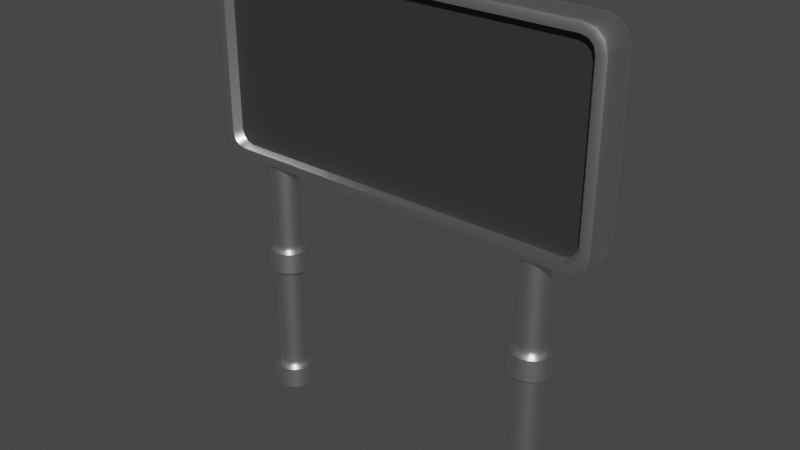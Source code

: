 # Source: tallbilbord.blend  (saved by Blender 2.93.20; exported with 4.5.12 LTS)
import bpy
from mathutils import Matrix  # noqa: F401  (used for matrix-valued properties, if any)

bpy.ops.wm.read_factory_settings(use_empty=True)
scene = bpy.context.scene
scene.name = 'Scene'

# ---- collections
col_collection = bpy.data.collections.new('Collection'); scene.collection.children.link(col_collection)

# ---- materials (node trees are filled in below, after node groups)
mat_billboard = bpy.data.materials.new('Billboard')
mat_billboard.alpha_threshold = 0.0
mat_billboard.use_transparent_shadow = False
mat_billboard.line_color = (0.0, 0.0, 0.0, 1.0)
mat_screen = bpy.data.materials.new('Screen')
mat_screen.use_transparent_shadow = False

# ---- node groups
ng_auto_smooth = bpy.data.node_groups.new('Auto Smooth', 'GeometryNodeTree')
_s = ng_auto_smooth.interface.new_socket(name='Geometry', in_out='OUTPUT', socket_type='NodeSocketGeometry')
_s = ng_auto_smooth.interface.new_socket(name='Geometry', in_out='INPUT', socket_type='NodeSocketGeometry')
_s = ng_auto_smooth.interface.new_socket(name='Angle', in_out='INPUT', socket_type='NodeSocketFloat')
_s.subtype = 'ANGLE'
_s.min_value = 0.0
_s.max_value = 3.142
ng_auto_smooth.is_modifier = True
_N = ng_auto_smooth.nodes; _L = ng_auto_smooth.links
n0 = _N.new('NodeGroupOutput'); n0.name = 'Group Output'; n0.location = (480, -100)
n1 = _N.new('NodeGroupInput'); n1.name = 'Group Input'; n1.location = (-420, -300)
n2 = _N.new('NodeGroupInput'); n2.name = 'Group Input.001'; n2.location = (-60, -100)
n3 = _N.new('GeometryNodeSetShadeSmooth'); n3.name = 'Set Shade Smooth'; n3.location = (120, -100)
n3.domain = 'EDGE'
n4 = _N.new('GeometryNodeSetShadeSmooth'); n4.name = 'Set Shade Smooth.001'; n4.location = (300, -100)
n5 = _N.new('GeometryNodeInputMeshEdgeAngle'); n5.name = 'Edge Angle'; n5.location = (-420, -220)
n6 = _N.new('GeometryNodeInputEdgeSmooth'); n6.name = 'Is Edge Smooth'; n6.location = (-60, -160)
n7 = _N.new('GeometryNodeInputShadeSmooth'); n7.name = 'Is Face Smooth'; n7.location = (-240, -340)
n8 = _N.new('FunctionNodeBooleanMath'); n8.name = 'Boolean Math'; n8.location = (-60, -220)
n9 = _N.new('FunctionNodeCompare'); n9.name = 'Compare'; n9.location = (-240, -180)
n9.operation = 'LESS_EQUAL'
_L.new(n5.outputs[0], n9.inputs[0])
_L.new(n4.outputs[0], n0.inputs[0])
_L.new(n1.outputs[1], n9.inputs[1])
_L.new(n9.outputs[0], n8.inputs[0])
_L.new(n7.outputs[0], n8.inputs[1])
_L.new(n2.outputs[0], n3.inputs[0])
_L.new(n6.outputs[0], n3.inputs[1])
_L.new(n3.outputs[0], n4.inputs[0])
_L.new(n8.outputs[0], n3.inputs[2])
n0.is_active_output = True

# ---- material node trees
mat_billboard.use_nodes = True; mat_billboard.node_tree.nodes.clear()
_N = mat_billboard.node_tree.nodes; _L = mat_billboard.node_tree.links
n0 = _N.new('ShaderNodeOutputMaterial'); n0.name = 'Material Output'; n0.location = (300, 300)
n1 = _N.new('ShaderNodeBsdfPrincipled'); n1.name = 'Principled BSDF'; n1.location = (10, 300)
n1.distribution = 'GGX'
n1.subsurface_method = 'BURLEY'
n1.inputs[1].default_value = 1.0
n1.inputs[2].default_value = 0.4
n1.inputs[3].default_value = 1.45
n1.inputs[27].default_value = (0.0, 0.0, 0.0, 1.0)
n1.inputs[28].default_value = 1.0
_L.new(n1.outputs[0], n0.inputs[0])
n0.is_active_output = True
mat_screen.use_nodes = True; mat_screen.node_tree.nodes.clear()
_N = mat_screen.node_tree.nodes; _L = mat_screen.node_tree.links
n0 = _N.new('ShaderNodeBsdfPrincipled'); n0.name = 'Principled BSDF'; n0.location = (10, 300)
n0.distribution = 'GGX'
n0.subsurface_method = 'BURLEY'
n0.inputs[0].default_value = (0.03522, 0.03522, 0.03522, 1.0)
n0.inputs[3].default_value = 1.45
n0.inputs[27].default_value = (0.0, 0.0, 0.0, 1.0)
n0.inputs[28].default_value = 1.0
n1 = _N.new('ShaderNodeOutputMaterial'); n1.name = 'Material Output'; n1.location = (300, 300)
_L.new(n0.outputs[0], n1.inputs[0])
n1.is_active_output = True

# ---- world
world_world = bpy.data.worlds.new('World'); scene.world = world_world
world_world.use_nodes = True; world_world.node_tree.nodes.clear()
_N = world_world.node_tree.nodes; _L = world_world.node_tree.links
n0 = _N.new('ShaderNodeOutputWorld'); n0.name = 'World Output'; n0.location = (300, 300)
n1 = _N.new('ShaderNodeBackground'); n1.name = 'Background'; n1.location = (10, 300)
n1.inputs[0].default_value = (0.05088, 0.05088, 0.05088, 1.0)
_L.new(n1.outputs[0], n0.inputs[0])
n0.is_active_output = True
world_world.color = (0.05088, 0.05088, 0.05088)
world_world.use_sun_shadow = False
world_world.sun_shadow_jitter_overblur = 0.0

# ---- meshes
me_cube_001 = bpy.data.meshes.new('Cube.001')
me_cube_001.from_pydata([(2.184, 0.2343, 1.447), (2.191, 0.1594, 1.5), (2.189, 0.2005, 1.485), (2.417, 0.2343, 1.214), (2.47, 0.1594, 1.221), (2.454, 0.2005, 1.219), (2.303, 0.2343, 1.415), (2.33, 0.1594, 1.463), (2.322, 0.2005, 1.449), (2.385, 0.2343, 1.333), (2.432, 0.1594, 1.36), (2.419, 0.2005, 1.352), (2.417, 0.2343, -0.7139), (2.47, 0.1594, -0.7208), (2.454, 0.2005, -0.7188), (2.184, 0.2343, -0.9474), (2.191, 0.1594, -1.0), (2.189, 0.2005, -0.9846), (2.385, 0.2343, -0.8332), (2.432, 0.1594, -0.8604), (2.419, 0.2005, -0.8524), (2.303, 0.2343, -0.9155), (2.33, 0.1594, -0.9626), (2.322, 0.2005, -0.9488), (2.346, -0.2175, 1.205), (2.47, -0.1594, 1.221), (2.454, -0.2005, 1.219), (2.174, -0.2175, 1.376), (2.191, -0.1594, 1.5), (2.189, -0.2005, 1.485), (2.322, -0.2175, 1.296), (2.432, -0.1594, 1.36), (2.419, -0.2005, 1.352), (2.266, -0.2175, 1.352), (2.33, -0.1594, 1.463), (2.322, -0.2005, 1.449), (2.174, -0.2175, -0.8764), (2.191, -0.1594, -1.0), (2.189, -0.2005, -0.9846), (2.346, -0.2175, -0.7045), (2.47, -0.1594, -0.7208), (2.454, -0.2005, -0.7188), (2.266, -0.2175, -0.8518), (2.33, -0.1594, -0.9626), (2.322, -0.2005, -0.9488), (2.322, -0.2175, -0.7964), (2.432, -0.1594, -0.8604), (2.419, -0.2005, -0.8524), (-2.184, 0.2343, 1.447), (-2.191, 0.1594, 1.5), (-2.189, 0.2005, 1.485), (-2.417, 0.2343, 1.214), (-2.47, 0.1594, 1.221), (-2.454, 0.2005, 1.219), (-2.303, 0.2343, 1.415), (-2.33, 0.1594, 1.463), (-2.322, 0.2005, 1.449), (-2.385, 0.2343, 1.333), (-2.432, 0.1594, 1.36), (-2.419, 0.2005, 1.352), (-2.417, 0.2343, -0.7139), (-2.47, 0.1594, -0.7208), (-2.454, 0.2005, -0.7188), (-2.184, 0.2343, -0.9474), (-2.191, 0.1594, -1.0), (-2.189, 0.2005, -0.9846), (-2.385, 0.2343, -0.8332), (-2.432, 0.1594, -0.8604), (-2.419, 0.2005, -0.8524), (-2.303, 0.2343, -0.9155), (-2.33, 0.1594, -0.9626), (-2.322, 0.2005, -0.9488), (-2.346, -0.2175, 1.205), (-2.47, -0.1594, 1.221), (-2.454, -0.2005, 1.219), (-2.174, -0.2175, 1.376), (-2.191, -0.1594, 1.5), (-2.189, -0.2005, 1.485), (-2.322, -0.2175, 1.296), (-2.432, -0.1594, 1.36), (-2.419, -0.2005, 1.352), (-2.266, -0.2175, 1.352), (-2.33, -0.1594, 1.463), (-2.322, -0.2005, 1.449), (-2.174, -0.2175, -0.8764), (-2.191, -0.1594, -1.0), (-2.189, -0.2005, -0.9846), (-2.346, -0.2175, -0.7045), (-2.47, -0.1594, -0.7208), (-2.454, -0.2005, -0.7188), (-2.266, -0.2175, -0.8518), (-2.33, -0.1594, -0.9626), (-2.322, -0.2005, -0.9488), (-2.322, -0.2175, -0.7964), (-2.432, -0.1594, -0.8604), (-2.419, -0.2005, -0.8524), (2.184, -0.2175, 1.447), (2.303, -0.2175, 1.415), (2.385, -0.2175, 1.333), (2.417, -0.2175, 1.214), (2.303, -0.2175, -0.9155), (2.184, -0.2175, -0.9474), (2.385, -0.2175, -0.8332), (2.417, -0.2175, -0.7139), (-2.184, -0.2175, 1.447), (-2.303, -0.2175, 1.415), (-2.385, -0.2175, 1.333), (-2.417, -0.2175, 1.214), (-2.303, -0.2175, -0.9155), (-2.184, -0.2175, -0.9474), (-2.385, -0.2175, -0.8332), (-2.417, -0.2175, -0.7139), (2.118, -0.1275, 1.347), (2.207, -0.1275, 1.323), (2.261, -0.1275, 1.269), (2.285, -0.1275, 1.18), (2.207, -0.1275, -0.8232), (2.118, -0.1275, -0.8472), (2.261, -0.1275, -0.7693), (2.285, -0.1275, -0.6798), (-2.118, -0.1275, 1.347), (-2.207, -0.1275, 1.323), (-2.261, -0.1275, 1.269), (-2.285, -0.1275, 1.18), (-2.207, -0.1275, -0.8232), (-2.118, -0.1275, -0.8472), (-2.261, -0.1275, -0.7693), (-2.285, -0.1275, -0.6798)], [], [(90, 84, 125, 124), (7, 34, 31, 10), (1, 28, 34, 7), (10, 31, 25, 4), (46, 19, 13, 40), (13, 4, 25, 40), (43, 22, 19, 46), (37, 16, 22, 43), (37, 85, 64, 16), (6, 0, 2, 8), (8, 2, 1, 7), (96, 97, 35, 29), (29, 35, 34, 28), (9, 6, 8, 11), (11, 8, 7, 10), (97, 98, 32, 35), (35, 32, 31, 34), (3, 9, 11, 5), (5, 11, 10, 4), (98, 99, 26, 32), (32, 26, 25, 31), (100, 101, 38, 44), (44, 38, 37, 43), (15, 21, 23, 17), (17, 23, 22, 16), (102, 100, 44, 47), (47, 44, 43, 46), (21, 18, 20, 23), (23, 20, 19, 22), (103, 102, 47, 41), (41, 47, 46, 40), (18, 12, 14, 20), (20, 14, 13, 19), (65, 63, 15, 17), (2, 50, 49, 1), (0, 48, 50, 2), (29, 77, 104, 96), (4, 13, 14, 5), (5, 14, 12, 3), (99, 103, 41, 26), (26, 41, 40, 25), (28, 76, 77, 29), (109, 86, 38, 101), (86, 85, 37, 38), (15, 63, 69, 66, 60, 51, 57, 54, 48, 0, 6, 9, 3, 12, 18, 21), (49, 76, 28, 1), (55, 58, 79, 82), (49, 55, 82, 76), (58, 52, 73, 79), (94, 88, 61, 67), (61, 88, 73, 52), (91, 94, 67, 70), (85, 91, 70, 64), (54, 56, 50, 48), (56, 55, 49, 50), (104, 77, 83, 105), (77, 76, 82, 83), (57, 59, 56, 54), (59, 58, 55, 56), (105, 83, 80, 106), (83, 82, 79, 80), (51, 53, 59, 57), (53, 52, 58, 59), (106, 80, 74, 107), (80, 79, 73, 74), (108, 92, 86, 109), (92, 91, 85, 86), (63, 65, 71, 69), (65, 64, 70, 71), (110, 95, 92, 108), (95, 94, 91, 92), (69, 71, 68, 66), (71, 70, 67, 68), (111, 89, 95, 110), (89, 88, 94, 95), (66, 68, 62, 60), (68, 67, 61, 62), (52, 53, 62, 61), (53, 51, 60, 62), (107, 74, 89, 111), (74, 73, 88, 89), (64, 65, 17, 16), (27, 33, 97, 96), (33, 30, 98, 97), (30, 24, 99, 98), (42, 36, 101, 100), (45, 42, 100, 102), (39, 45, 102, 103), (24, 39, 103, 99), (81, 75, 104, 105), (78, 81, 105, 106), (72, 78, 106, 107), (84, 90, 108, 109), (90, 93, 110, 108), (93, 87, 111, 110), (87, 72, 107, 111), (75, 27, 96, 104), (36, 84, 109, 101), (125, 117, 116, 118, 119, 115, 114, 113, 112, 120, 121, 122, 123, 127, 126, 124), (36, 42, 116, 117), (93, 90, 124, 126), (42, 45, 118, 116), (87, 93, 126, 127), (45, 39, 119, 118), (72, 87, 127, 123), (39, 24, 115, 119), (27, 75, 120, 112), (75, 81, 121, 120), (33, 27, 112, 113), (84, 36, 117, 125), (81, 78, 122, 121), (30, 33, 113, 114), (78, 72, 123, 122), (24, 30, 114, 115)])
me_cube_001.polygons.foreach_set('use_smooth', [True] * 114)
me_cube_001.polygons.foreach_set('material_index', [0, 0, 0, 0, 0, 0, 0, 0, 0, 0, 0, 0, 0, 0, 0, 0, 0, 0, 0, 0, 0, 0, 0, 0, 0, 0, 0, 0, 0, 0, 0, 0, 0, 0, 0, 0, 0, 0, 0, 0, 0, 0, 0, 0, 0, 0, 0, 0, 0, 0, 0, 0, 0, 0, 0, 0, 0, 0, 0, 0, 0, 0, 0, 0, 0, 0, 0, 0, 0, 0, 0, 0, 0, 0, 0, 0, 0, 0, 0, 0, 0, 0, 0, 0, 0, 0, 0, 0, 0, 0, 0, 0, 0, 0, 0, 0, 0, 0, 1, 0, 0, 0, 0, 0, 0, 0, 0, 0, 0, 0, 0, 0, 0, 0])
_uv = me_cube_001.uv_layers.new(name='UVMap')
_uv.uv.foreach_set('vector', [0.3898, 0.517, 0.3874, 0.5239, 0.3874, 0.5239, 0.3898, 0.517, 0.625, 0.0334, 0.625, 0.2166, 0.611, 0.2166, 0.611, 0.0334, 0.4033, 0.2834, 0.4033, 0.4666, 0.3891, 0.4666, 0.3891, 0.2834, 0.611, 0.0334, 0.611, 0.2166, 0.5971, 0.2166, 0.5971, 0.0334, 0.389, 0.2166, 0.389, 0.0334, 0.4029, 0.0334, 0.4029, 0.2166, 0.4029, 0.0334, 0.5971, 0.0334, 0.5971, 0.2166, 0.4029, 0.2166, 0.375, 0.2166, 0.375, 0.0334, 0.389, 0.0334, 0.389, 0.2166, 0.8467, 0.7166, 0.8467, 0.5334, 0.8609, 0.5334, 0.8609, 0.7166, 0.8467, 0.7166, 0.8467, 0.7166, 0.8467, 0.5334, 0.8467, 0.5334, 0.3665, 0.7331, 0.3697, 0.721, 0.3749, 0.7219, 0.3714, 0.7355, 0.3895, 0.25, 0.4031, 0.25, 0.4033, 0.2834, 0.3891, 0.2834, 0.6197, 0.529, 0.6165, 0.5169, 0.6214, 0.5145, 0.6249, 0.5281, 0.4031, 0.5, 0.3895, 0.5, 0.3891, 0.4666, 0.4033, 0.4666, 0.3583, 0.7414, 0.3665, 0.7331, 0.371, 0.7362, 0.3613, 0.7459, 0.6114, 0.0, 0.6246, 0.0, 0.625, 0.0334, 0.611, 0.0334, 0.6165, 0.5169, 0.6083, 0.5086, 0.6113, 0.5041, 0.621, 0.5138, 0.6246, 0.25, 0.6114, 0.25, 0.611, 0.2166, 0.625, 0.2166, 0.3464, 0.7447, 0.3583, 0.7414, 0.3606, 0.7463, 0.3473, 0.7499, 0.5973, 0.0, 0.6106, 0.0, 0.611, 0.0334, 0.5971, 0.0334, 0.6083, 0.5086, 0.5964, 0.5053, 0.5973, 0.5001, 0.6106, 0.5037, 0.6106, 0.25, 0.5973, 0.25, 0.5971, 0.2166, 0.611, 0.2166, 0.3835, 0.5169, 0.3803, 0.529, 0.3751, 0.5281, 0.3786, 0.5145, 0.8605, 0.75, 0.8469, 0.75, 0.8467, 0.7166, 0.8609, 0.7166, 0.1303, 0.721, 0.1335, 0.7331, 0.1286, 0.7355, 0.1251, 0.7219, 0.8469, 0.5, 0.8605, 0.5, 0.8609, 0.5334, 0.8467, 0.5334, 0.3917, 0.5086, 0.3835, 0.5169, 0.379, 0.5138, 0.3887, 0.5041, 0.3886, 0.25, 0.3754, 0.25, 0.375, 0.2166, 0.389, 0.2166, 0.1335, 0.7331, 0.1417, 0.7414, 0.1387, 0.7459, 0.129, 0.7362, 0.3754, 0.0, 0.3886, 0.0, 0.389, 0.0334, 0.375, 0.0334, 0.4036, 0.5053, 0.3917, 0.5086, 0.3894, 0.5037, 0.4027, 0.5001, 0.4027, 0.25, 0.3894, 0.25, 0.389, 0.2166, 0.4029, 0.2166, 0.1417, 0.7414, 0.1536, 0.7447, 0.1527, 0.7499, 0.1394, 0.7463, 0.3894, 0.0, 0.4027, 0.0, 0.4029, 0.0334, 0.389, 0.0334, 0.125, 0.7215, 0.1303, 0.721, 0.1303, 0.721, 0.125, 0.7215, 0.4035, 0.25, 0.4035, 0.25, 0.4033, 0.2834, 0.4033, 0.2834, 0.3697, 0.721, 0.3697, 0.721, 0.375, 0.7215, 0.375, 0.7215, 0.625, 0.5285, 0.625, 0.5285, 0.6197, 0.529, 0.6197, 0.529, 0.5971, 0.0334, 0.4029, 0.0334, 0.4031, 0.0, 0.5969, 0.0, 0.3469, 0.75, 0.1531, 0.75, 0.1536, 0.7447, 0.3464, 0.7447, 0.5964, 0.5053, 0.4036, 0.5053, 0.4031, 0.5, 0.5969, 0.5, 0.5969, 0.25, 0.4031, 0.25, 0.4029, 0.2166, 0.5971, 0.2166, 0.4033, 0.4666, 0.4033, 0.4666, 0.4035, 0.5, 0.4035, 0.5, 0.3803, 0.529, 0.375, 0.5285, 0.375, 0.5285, 0.3803, 0.529, 0.8465, 0.75, 0.8467, 0.7166, 0.8467, 0.7166, 0.8465, 0.75, 0.1303, 0.721, 0.1303, 0.721, 0.1335, 0.7331, 0.1417, 0.7414, 0.1536, 0.7447, 0.3464, 0.7447, 0.3583, 0.7414, 0.3665, 0.7331, 0.3697, 0.721, 0.3697, 0.721, 0.3665, 0.7331, 0.3583, 0.7414, 0.3464, 0.7447, 0.1536, 0.7447, 0.1417, 0.7414, 0.1335, 0.7331, 0.4033, 0.2834, 0.4033, 0.4666, 0.4033, 0.4666, 0.4033, 0.2834, 0.625, 0.0334, 0.611, 0.0334, 0.611, 0.2166, 0.625, 0.2166, 0.4033, 0.2834, 0.3891, 0.2834, 0.3891, 0.4666, 0.4033, 0.4666, 0.611, 0.0334, 0.5971, 0.0334, 0.5971, 0.2166, 0.611, 0.2166, 0.389, 0.2166, 0.4029, 0.2166, 0.4029, 0.0334, 0.389, 0.0334, 0.4029, 0.0334, 0.4029, 0.2166, 0.5971, 0.2166, 0.5971, 0.0334, 0.375, 0.2166, 0.389, 0.2166, 0.389, 0.0334, 0.375, 0.0334, 0.8467, 0.7166, 0.8609, 0.7166, 0.8609, 0.5334, 0.8467, 0.5334, 0.3665, 0.7331, 0.3714, 0.7355, 0.3749, 0.7219, 0.3697, 0.721, 0.3895, 0.25, 0.3891, 0.2834, 0.4033, 0.2834, 0.4031, 0.25, 0.6197, 0.529, 0.6249, 0.5281, 0.6214, 0.5145, 0.6165, 0.5169, 0.4031, 0.5, 0.4033, 0.4666, 0.3891, 0.4666, 0.3895, 0.5, 0.3583, 0.7414, 0.3613, 0.7459, 0.371, 0.7362, 0.3665, 0.7331, 0.6114, 0.0, 0.611, 0.0334, 0.625, 0.0334, 0.6246, 0.0, 0.6165, 0.5169, 0.621, 0.5138, 0.6113, 0.5041, 0.6083, 0.5086, 0.6246, 0.25, 0.625, 0.2166, 0.611, 0.2166, 0.6114, 0.25, 0.3464, 0.7447, 0.3473, 0.7499, 0.3606, 0.7463, 0.3583, 0.7414, 0.5973, 0.0, 0.5971, 0.0334, 0.611, 0.0334, 0.6106, 0.0, 0.6083, 0.5086, 0.6106, 0.5037, 0.5973, 0.5001, 0.5964, 0.5053, 0.6106, 0.25, 0.611, 0.2166, 0.5971, 0.2166, 0.5973, 0.25, 0.3835, 0.5169, 0.3786, 0.5145, 0.3751, 0.5281, 0.3803, 0.529, 0.8605, 0.75, 0.8609, 0.7166, 0.8467, 0.7166, 0.8469, 0.75, 0.1303, 0.721, 0.1251, 0.7219, 0.1286, 0.7355, 0.1335, 0.7331, 0.8469, 0.5, 0.8467, 0.5334, 0.8609, 0.5334, 0.8605, 0.5, 0.3917, 0.5086, 0.3887, 0.5041, 0.379, 0.5138, 0.3835, 0.5169, 0.3886, 0.25, 0.389, 0.2166, 0.375, 0.2166, 0.3754, 0.25, 0.1335, 0.7331, 0.129, 0.7362, 0.1387, 0.7459, 0.1417, 0.7414, 0.3754, 0.0, 0.375, 0.0334, 0.389, 0.0334, 0.3886, 0.0, 0.4036, 0.5053, 0.4027, 0.5001, 0.3894, 0.5037, 0.3917, 0.5086, 0.4027, 0.25, 0.4029, 0.2166, 0.389, 0.2166, 0.3894, 0.25, 0.1417, 0.7414, 0.1394, 0.7463, 0.1527, 0.7499, 0.1536, 0.7447, 0.3894, 0.0, 0.389, 0.0334, 0.4029, 0.0334, 0.4027, 0.0, 0.5971, 0.0334, 0.5969, 0.0, 0.4031, 0.0, 0.4029, 0.0334, 0.3469, 0.75, 0.3464, 0.7447, 0.1536, 0.7447, 0.1531, 0.75, 0.5964, 0.5053, 0.5969, 0.5, 0.4031, 0.5, 0.4036, 0.5053, 0.5969, 0.25, 0.5971, 0.2166, 0.4029, 0.2166, 0.4031, 0.25, 0.8467, 0.5334, 0.8465, 0.5, 0.8465, 0.5, 0.8467, 0.5334, 0.6126, 0.5239, 0.6102, 0.517, 0.6165, 0.5169, 0.6197, 0.529, 0.6102, 0.517, 0.6046, 0.5115, 0.6083, 0.5086, 0.6165, 0.5169, 0.6046, 0.5115, 0.5955, 0.5084, 0.5964, 0.5053, 0.6083, 0.5086, 0.3898, 0.517, 0.3874, 0.5239, 0.3803, 0.529, 0.3835, 0.5169, 0.3954, 0.5115, 0.3898, 0.517, 0.3835, 0.5169, 0.3917, 0.5086, 0.4045, 0.5084, 0.3954, 0.5115, 0.3917, 0.5086, 0.4036, 0.5053, 0.5955, 0.5084, 0.4045, 0.5084, 0.4036, 0.5053, 0.5964, 0.5053, 0.6102, 0.517, 0.6126, 0.5239, 0.6197, 0.529, 0.6165, 0.5169, 0.6046, 0.5115, 0.6102, 0.517, 0.6165, 0.5169, 0.6083, 0.5086, 0.5955, 0.5084, 0.6046, 0.5115, 0.6083, 0.5086, 0.5964, 0.5053, 0.3874, 0.5239, 0.3898, 0.517, 0.3835, 0.5169, 0.3803, 0.529, 0.3898, 0.517, 0.3954, 0.5115, 0.3917, 0.5086, 0.3835, 0.5169, 0.3954, 0.5115, 0.4045, 0.5084, 0.4036, 0.5053, 0.3917, 0.5086, 0.4045, 0.5084, 0.5955, 0.5084, 0.5964, 0.5053, 0.4036, 0.5053, 0.6126, 0.5239, 0.6126, 0.5239, 0.6197, 0.529, 0.6197, 0.529, 0.3874, 0.5239, 0.3874, 0.5239, 0.3803, 0.529, 0.3803, 0.529, 0.3874, 0.5239, 0.3874, 0.5239, 0.3898, 0.517, 0.3954, 0.5115, 0.4045, 0.5084, 0.5955, 0.5084, 0.6046, 0.5115, 0.6102, 0.517, 0.6126, 0.5239, 0.6126, 0.5239, 0.6102, 0.517, 0.6046, 0.5115, 0.5955, 0.5084, 0.4045, 0.5084, 0.3954, 0.5115, 0.3898, 0.517, 0.3874, 0.5239, 0.3898, 0.517, 0.3898, 0.517, 0.3874, 0.5239, 0.3954, 0.5115, 0.3898, 0.517, 0.3898, 0.517, 0.3954, 0.5115, 0.3898, 0.517, 0.3954, 0.5115, 0.3954, 0.5115, 0.3898, 0.517, 0.4045, 0.5084, 0.3954, 0.5115, 0.3954, 0.5115, 0.4045, 0.5084, 0.3954, 0.5115, 0.4045, 0.5084, 0.4045, 0.5084, 0.3954, 0.5115, 0.5955, 0.5084, 0.4045, 0.5084, 0.4045, 0.5084, 0.5955, 0.5084, 0.4045, 0.5084, 0.5955, 0.5084, 0.5955, 0.5084, 0.4045, 0.5084, 0.6126, 0.5239, 0.6126, 0.5239, 0.6126, 0.5239, 0.6126, 0.5239, 0.6126, 0.5239, 0.6102, 0.517, 0.6102, 0.517, 0.6126, 0.5239, 0.6102, 0.517, 0.6126, 0.5239, 0.6126, 0.5239, 0.6102, 0.517, 0.3874, 0.5239, 0.3874, 0.5239, 0.3874, 0.5239, 0.3874, 0.5239, 0.6102, 0.517, 0.6046, 0.5115, 0.6046, 0.5115, 0.6102, 0.517, 0.6046, 0.5115, 0.6102, 0.517, 0.6102, 0.517, 0.6046, 0.5115, 0.6046, 0.5115, 0.5955, 0.5084, 0.5955, 0.5084, 0.6046, 0.5115, 0.5955, 0.5084, 0.6046, 0.5115, 0.6046, 0.5115, 0.5955, 0.5084])
me_cube_001.materials.append(mat_billboard)
me_cube_001.materials.append(mat_screen)
me_cube_001.use_remesh_fix_poles = True
me_cube_001.use_remesh_preserve_attributes = False
me_cube_001.use_mirror_vertex_groups = False
me_cube_001.update()
me_cube_002 = bpy.data.meshes.new('Cube.002')
me_cube_002.from_pydata([(1.748, 0.1527, -3.77), (1.811, 0.1411, -3.77), (1.865, 0.108, -3.77), (1.901, 0.05844, -3.77), (1.913, -2.143e-08, -3.77), (1.901, -0.05844, -3.77), (1.865, -0.108, -3.77), (1.811, -0.1411, -3.77), (1.748, -0.1527, -3.77), (1.684, -0.1411, -3.77), (1.631, -0.108, -3.77), (1.595, -0.05844, -3.77), (1.582, -1.293e-08, -3.77), (1.595, 0.05844, -3.77), (1.631, 0.108, -3.77), (1.684, 0.1411, -3.77), (-1.748, 0.1527, -3.77), (-1.811, 0.1411, -3.77), (-1.865, 0.108, -3.77), (-1.901, 0.05844, -3.77), (-1.913, -2.143e-08, -3.77), (-1.901, -0.05844, -3.77), (-1.865, -0.108, -3.77), (-1.811, -0.1411, -3.77), (-1.748, -0.1527, -3.77), (-1.684, -0.1411, -3.77), (-1.631, -0.108, -3.77), (-1.595, -0.05844, -3.77), (-1.582, -1.293e-08, -3.77), (-1.595, 0.05844, -3.77), (-1.631, 0.108, -3.77), (-1.684, 0.1411, -3.77), (1.748, 0.2096, -3.77), (1.835, 0.1937, -3.77), (1.908, 0.1482, -3.77), (1.958, 0.08023, -3.77), (1.975, -2.108e-08, -3.77), (1.958, -0.08023, -3.77), (1.908, -0.1482, -3.77), (1.835, -0.1937, -3.77), (1.748, -0.2096, -3.77), (1.661, -0.1937, -3.77), (1.587, -0.1482, -3.77), (1.538, -0.08023, -3.77), (1.521, -9.418e-09, -3.77), (1.538, 0.08023, -3.77), (1.587, 0.1482, -3.77), (1.661, 0.1937, -3.77), (-1.748, 0.2096, -3.77), (-1.835, 0.1937, -3.77), (-1.908, 0.1482, -3.77), (-1.958, 0.08023, -3.77), (-1.975, -2.039e-08, -3.77), (-1.958, -0.08023, -3.77), (-1.908, -0.1482, -3.77), (-1.835, -0.1937, -3.77), (-1.748, -0.2096, -3.77), (-1.661, -0.1937, -3.77), (-1.587, -0.1482, -3.77), (-1.538, -0.08023, -3.77), (-1.521, -8.723e-09, -3.77), (-1.538, 0.08023, -3.77), (-1.587, 0.1482, -3.77), (-1.661, 0.1937, -3.77), (1.748, 0.227, -4.015), (1.842, 0.2097, -4.015), (1.922, 0.1605, -4.015), (1.975, 0.08687, -4.015), (1.994, -2.051e-08, -4.015), (1.975, -0.08687, -4.015), (1.922, -0.1605, -4.015), (1.842, -0.2097, -4.015), (1.748, -0.227, -4.015), (1.654, -0.2097, -4.015), (1.574, -0.1605, -4.015), (1.521, -0.08687, -4.015), (1.502, -7.883e-09, -4.015), (1.521, 0.08687, -4.015), (1.574, 0.1605, -4.015), (1.654, 0.2097, -4.015), (-1.748, 0.227, -4.015), (-1.842, 0.2097, -4.015), (-1.922, 0.1605, -4.015), (-1.975, 0.08687, -4.015), (-1.994, -1.961e-08, -4.015), (-1.975, -0.08687, -4.015), (-1.922, -0.1605, -4.015), (-1.842, -0.2097, -4.015), (-1.748, -0.227, -4.015), (-1.654, -0.2097, -4.015), (-1.574, -0.1605, -4.015), (-1.521, -0.08687, -4.015), (-1.502, -6.977e-09, -4.015), (-1.521, 0.08687, -4.015), (-1.574, 0.1605, -4.015), (-1.654, 0.2097, -4.015)], [], [(23, 22, 54, 55), (9, 10, 42, 41), (32, 33, 65, 64), (45, 46, 78, 77), (16, 31, 63, 48), (5, 6, 38, 37), (14, 15, 47, 46), (19, 18, 50, 51), (28, 27, 59, 60), (1, 2, 34, 33), (10, 11, 43, 42), (24, 23, 55, 56), (6, 7, 39, 38), (15, 0, 32, 47), (20, 19, 51, 52), (29, 28, 60, 61), (2, 3, 35, 34), (11, 12, 44, 43), (25, 24, 56, 57), (7, 8, 40, 39), (21, 20, 52, 53), (30, 29, 61, 62), (17, 16, 48, 49), (3, 4, 36, 35), (12, 13, 45, 44), (26, 25, 57, 58), (8, 9, 41, 40), (22, 21, 53, 54), (31, 30, 62, 63), (4, 5, 37, 36), (13, 14, 46, 45), (18, 17, 49, 50), (0, 1, 33, 32), (27, 26, 58, 59), (64, 65, 66, 67, 68, 69, 70, 71, 72, 73, 74, 75, 76, 77, 78, 79), (80, 95, 94, 93, 92, 91, 90, 89, 88, 87, 86, 85, 84, 83, 82, 81), (60, 59, 91, 92), (46, 47, 79, 78), (33, 34, 66, 65), (61, 60, 92, 93), (47, 32, 64, 79), (34, 35, 67, 66), (62, 61, 93, 94), (49, 48, 80, 81), (35, 36, 68, 67), (63, 62, 94, 95), (50, 49, 81, 82), (36, 37, 69, 68), (48, 63, 95, 80), (51, 50, 82, 83), (37, 38, 70, 69), (52, 51, 83, 84), (38, 39, 71, 70), (53, 52, 84, 85), (39, 40, 72, 71), (54, 53, 85, 86), (40, 41, 73, 72), (55, 54, 86, 87), (41, 42, 74, 73), (56, 55, 87, 88), (42, 43, 75, 74), (57, 56, 88, 89), (43, 44, 76, 75), (58, 57, 89, 90), (44, 45, 77, 76), (59, 58, 90, 91)])
me_cube_002.polygons.foreach_set('use_smooth', [True] * 66)
_uv = me_cube_002.uv_layers.new(name='UVMap')
_uv.uv.foreach_set('vector', [0.5625, 0.5, 0.625, 0.5, 0.625, 0.5, 0.5625, 0.5, 0.4375, 0.5, 0.375, 0.5, 0.375, 0.5, 0.4375, 0.5, 1.0, 0.5, 0.9375, 0.5, 0.9375, 0.5, 1.0, 0.5, 0.1875, 0.5, 0.125, 0.5, 0.125, 0.5, 0.1875, 0.5, 0.0, 0.5, 0.0625, 0.5, 0.0625, 0.5, 0.0, 0.5, 0.6875, 0.5, 0.625, 0.5, 0.625, 0.5, 0.6875, 0.5, 0.125, 0.5, 0.0625, 0.5, 0.0625, 0.5, 0.125, 0.5, 0.8125, 0.5, 0.875, 0.5, 0.875, 0.5, 0.8125, 0.5, 0.25, 0.5, 0.3125, 0.5, 0.3125, 0.5, 0.25, 0.5, 0.9375, 0.5, 0.875, 0.5, 0.875, 0.5, 0.9375, 0.5, 0.375, 0.5, 0.3125, 0.5, 0.3125, 0.5, 0.375, 0.5, 0.5, 0.5, 0.5625, 0.5, 0.5625, 0.5, 0.5, 0.5, 0.625, 0.5, 0.5625, 0.5, 0.5625, 0.5, 0.625, 0.5, 0.0625, 0.5, 0.0, 0.5, 0.0, 0.5, 0.0625, 0.5, 0.75, 0.5, 0.8125, 0.5, 0.8125, 0.5, 0.75, 0.5, 0.1875, 0.5, 0.25, 0.5, 0.25, 0.5, 0.1875, 0.5, 0.875, 0.5, 0.8125, 0.5, 0.8125, 0.5, 0.875, 0.5, 0.3125, 0.5, 0.25, 0.5, 0.25, 0.5, 0.3125, 0.5, 0.4375, 0.5, 0.5, 0.5, 0.5, 0.5, 0.4375, 0.5, 0.5625, 0.5, 0.5, 0.5, 0.5, 0.5, 0.5625, 0.5, 0.6875, 0.5, 0.75, 0.5, 0.75, 0.5, 0.6875, 0.5, 0.125, 0.5, 0.1875, 0.5, 0.1875, 0.5, 0.125, 0.5, 0.9375, 0.5, 1.0, 0.5, 1.0, 0.5, 0.9375, 0.5, 0.8125, 0.5, 0.75, 0.5, 0.75, 0.5, 0.8125, 0.5, 0.25, 0.5, 0.1875, 0.5, 0.1875, 0.5, 0.25, 0.5, 0.375, 0.5, 0.4375, 0.5, 0.4375, 0.5, 0.375, 0.5, 0.5, 0.5, 0.4375, 0.5, 0.4375, 0.5, 0.5, 0.5, 0.625, 0.5, 0.6875, 0.5, 0.6875, 0.5, 0.625, 0.5, 0.0625, 0.5, 0.125, 0.5, 0.125, 0.5, 0.0625, 0.5, 0.75, 0.5, 0.6875, 0.5, 0.6875, 0.5, 0.75, 0.5, 0.1875, 0.5, 0.125, 0.5, 0.125, 0.5, 0.1875, 0.5, 0.875, 0.5, 0.9375, 0.5, 0.9375, 0.5, 0.875, 0.5, 1.0, 0.5, 0.9375, 0.5, 0.9375, 0.5, 1.0, 0.5, 0.3125, 0.5, 0.375, 0.5, 0.375, 0.5, 0.3125, 0.5, 0.75, 0.49, 0.8418, 0.4717, 0.9197, 0.4197, 0.9717, 0.3418, 0.99, 0.25, 0.9717, 0.1582, 0.9197, 0.08029, 0.8418, 0.02827, 0.75, 0.01, 0.6582, 0.02827, 0.5803, 0.08029, 0.5283, 0.1582, 0.51, 0.25, 0.5283, 0.3418, 0.5803, 0.4197, 0.6582, 0.4717, 0.75, 0.49, 0.6582, 0.4717, 0.5803, 0.4197, 0.5283, 0.3418, 0.51, 0.25, 0.5283, 0.1582, 0.5803, 0.08029, 0.6582, 0.02827, 0.75, 0.01, 0.8418, 0.02827, 0.9197, 0.08029, 0.9717, 0.1582, 0.99, 0.25, 0.9717, 0.3418, 0.9197, 0.4197, 0.8418, 0.4717, 0.25, 0.5, 0.3125, 0.5, 0.3125, 0.5, 0.25, 0.5, 0.125, 0.5, 0.0625, 0.5, 0.0625, 0.5, 0.125, 0.5, 0.9375, 0.5, 0.875, 0.5, 0.875, 0.5, 0.9375, 0.5, 0.1875, 0.5, 0.25, 0.5, 0.25, 0.5, 0.1875, 0.5, 0.0625, 0.5, 0.0, 0.5, 0.0, 0.5, 0.0625, 0.5, 0.875, 0.5, 0.8125, 0.5, 0.8125, 0.5, 0.875, 0.5, 0.125, 0.5, 0.1875, 0.5, 0.1875, 0.5, 0.125, 0.5, 0.9375, 0.5, 1.0, 0.5, 1.0, 0.5, 0.9375, 0.5, 0.8125, 0.5, 0.75, 0.5, 0.75, 0.5, 0.8125, 0.5, 0.0625, 0.5, 0.125, 0.5, 0.125, 0.5, 0.0625, 0.5, 0.875, 0.5, 0.9375, 0.5, 0.9375, 0.5, 0.875, 0.5, 0.75, 0.5, 0.6875, 0.5, 0.6875, 0.5, 0.75, 0.5, 0.0, 0.5, 0.0625, 0.5, 0.0625, 0.5, 0.0, 0.5, 0.8125, 0.5, 0.875, 0.5, 0.875, 0.5, 0.8125, 0.5, 0.6875, 0.5, 0.625, 0.5, 0.625, 0.5, 0.6875, 0.5, 0.75, 0.5, 0.8125, 0.5, 0.8125, 0.5, 0.75, 0.5, 0.625, 0.5, 0.5625, 0.5, 0.5625, 0.5, 0.625, 0.5, 0.6875, 0.5, 0.75, 0.5, 0.75, 0.5, 0.6875, 0.5, 0.5625, 0.5, 0.5, 0.5, 0.5, 0.5, 0.5625, 0.5, 0.625, 0.5, 0.6875, 0.5, 0.6875, 0.5, 0.625, 0.5, 0.5, 0.5, 0.4375, 0.5, 0.4375, 0.5, 0.5, 0.5, 0.5625, 0.5, 0.625, 0.5, 0.625, 0.5, 0.5625, 0.5, 0.4375, 0.5, 0.375, 0.5, 0.375, 0.5, 0.4375, 0.5, 0.5, 0.5, 0.5625, 0.5, 0.5625, 0.5, 0.5, 0.5, 0.375, 0.5, 0.3125, 0.5, 0.3125, 0.5, 0.375, 0.5, 0.4375, 0.5, 0.5, 0.5, 0.5, 0.5, 0.4375, 0.5, 0.3125, 0.5, 0.25, 0.5, 0.25, 0.5, 0.3125, 0.5, 0.375, 0.5, 0.4375, 0.5, 0.4375, 0.5, 0.375, 0.5, 0.25, 0.5, 0.1875, 0.5, 0.1875, 0.5, 0.25, 0.5, 0.3125, 0.5, 0.375, 0.5, 0.375, 0.5, 0.3125, 0.5])
me_cube_002.materials.append(mat_billboard)
me_cube_002.use_remesh_fix_poles = True
me_cube_002.use_remesh_preserve_attributes = False
me_cube_002.use_mirror_vertex_groups = False
me_cube_002.update()
me_cube_003 = bpy.data.meshes.new('Cube.003')
me_cube_003.from_pydata([(1.748, 0.1527, -3.77), (1.748, 0.1527, -0.9828), (1.811, 0.1411, -3.77), (1.811, 0.1411, -0.9828), (1.865, 0.108, -3.77), (1.865, 0.108, -0.9828), (1.901, 0.05844, -3.77), (1.901, 0.05844, -0.9828), (1.913, -2.143e-08, -3.77), (1.913, -2.143e-08, -0.9828), (1.901, -0.05844, -3.77), (1.901, -0.05844, -0.9828), (1.865, -0.108, -3.77), (1.865, -0.108, -0.9828), (1.811, -0.1411, -3.77), (1.811, -0.1411, -0.9828), (1.748, -0.1527, -3.77), (1.748, -0.1527, -0.9828), (1.684, -0.1411, -3.77), (1.684, -0.1411, -0.9828), (1.631, -0.108, -3.77), (1.631, -0.108, -0.9828), (1.595, -0.05844, -3.77), (1.595, -0.05844, -0.9828), (1.582, -1.293e-08, -3.77), (1.582, -1.293e-08, -0.9828), (1.595, 0.05844, -3.77), (1.595, 0.05844, -0.9828), (1.631, 0.108, -3.77), (1.631, 0.108, -0.9828), (1.684, 0.1411, -3.77), (1.684, 0.1411, -0.9828), (-1.748, 0.1527, -3.77), (-1.748, 0.1527, -0.9828), (-1.811, 0.1411, -3.77), (-1.811, 0.1411, -0.9828), (-1.865, 0.108, -3.77), (-1.865, 0.108, -0.9828), (-1.901, 0.05844, -3.77), (-1.901, 0.05844, -0.9828), (-1.913, -2.143e-08, -3.77), (-1.913, -2.143e-08, -0.9828), (-1.901, -0.05844, -3.77), (-1.901, -0.05844, -0.9828), (-1.865, -0.108, -3.77), (-1.865, -0.108, -0.9828), (-1.811, -0.1411, -3.77), (-1.811, -0.1411, -0.9828), (-1.748, -0.1527, -3.77), (-1.748, -0.1527, -0.9828), (-1.684, -0.1411, -3.77), (-1.684, -0.1411, -0.9828), (-1.631, -0.108, -3.77), (-1.631, -0.108, -0.9828), (-1.595, -0.05844, -3.77), (-1.595, -0.05844, -0.9828), (-1.582, -1.293e-08, -3.77), (-1.582, -1.293e-08, -0.9828), (-1.595, 0.05844, -3.77), (-1.595, 0.05844, -0.9828), (-1.631, 0.108, -3.77), (-1.631, 0.108, -0.9828), (-1.684, 0.1411, -3.77), (-1.684, 0.1411, -0.9828), (1.748, 0.2096, -3.77), (1.835, 0.1937, -3.77), (1.908, 0.1482, -3.77), (1.958, 0.08023, -3.77), (1.975, -2.108e-08, -3.77), (1.958, -0.08023, -3.77), (1.908, -0.1482, -3.77), (1.835, -0.1937, -3.77), (1.748, -0.2096, -3.77), (1.661, -0.1937, -3.77), (1.587, -0.1482, -3.77), (1.538, -0.08023, -3.77), (1.521, -9.418e-09, -3.77), (1.538, 0.08023, -3.77), (1.587, 0.1482, -3.77), (1.661, 0.1937, -3.77), (-1.748, 0.2096, -3.77), (-1.835, 0.1937, -3.77), (-1.908, 0.1482, -3.77), (-1.958, 0.08023, -3.77), (-1.975, -2.039e-08, -3.77), (-1.958, -0.08023, -3.77), (-1.908, -0.1482, -3.77), (-1.835, -0.1937, -3.77), (-1.748, -0.2096, -3.77), (-1.661, -0.1937, -3.77), (-1.587, -0.1482, -3.77), (-1.538, -0.08023, -3.77), (-1.521, -8.723e-09, -3.77), (-1.538, 0.08023, -3.77), (-1.587, 0.1482, -3.77), (-1.661, 0.1937, -3.77), (1.748, 0.227, -4.015), (1.842, 0.2097, -4.015), (1.922, 0.1605, -4.015), (1.975, 0.08687, -4.015), (1.994, -2.051e-08, -4.015), (1.975, -0.08687, -4.015), (1.922, -0.1605, -4.015), (1.842, -0.2097, -4.015), (1.748, -0.227, -4.015), (1.654, -0.2097, -4.015), (1.574, -0.1605, -4.015), (1.521, -0.08687, -4.015), (1.502, -7.883e-09, -4.015), (1.521, 0.08687, -4.015), (1.574, 0.1605, -4.015), (1.654, 0.2097, -4.015), (-1.748, 0.227, -4.015), (-1.842, 0.2097, -4.015), (-1.922, 0.1605, -4.015), (-1.975, 0.08687, -4.015), (-1.994, -1.961e-08, -4.015), (-1.975, -0.08687, -4.015), (-1.922, -0.1605, -4.015), (-1.842, -0.2097, -4.015), (-1.748, -0.227, -4.015), (-1.654, -0.2097, -4.015), (-1.574, -0.1605, -4.015), (-1.521, -0.08687, -4.015), (-1.502, -6.977e-09, -4.015), (-1.521, 0.08687, -4.015), (-1.574, 0.1605, -4.015), (-1.654, 0.2097, -4.015)], [], [(0, 1, 3, 2), (2, 3, 5, 4), (4, 5, 7, 6), (6, 7, 9, 8), (8, 9, 11, 10), (10, 11, 13, 12), (12, 13, 15, 14), (14, 15, 17, 16), (16, 17, 19, 18), (18, 19, 21, 20), (20, 21, 23, 22), (22, 23, 25, 24), (24, 25, 27, 26), (26, 27, 29, 28), (3, 1, 31, 29, 27, 25, 23, 21, 19, 17, 15, 13, 11, 9, 7, 5), (28, 29, 31, 30), (30, 31, 1, 0), (46, 44, 86, 87), (32, 34, 35, 33), (34, 36, 37, 35), (36, 38, 39, 37), (38, 40, 41, 39), (40, 42, 43, 41), (42, 44, 45, 43), (44, 46, 47, 45), (46, 48, 49, 47), (48, 50, 51, 49), (50, 52, 53, 51), (52, 54, 55, 53), (54, 56, 57, 55), (56, 58, 59, 57), (58, 60, 61, 59), (35, 37, 39, 41, 43, 45, 47, 49, 51, 53, 55, 57, 59, 61, 63, 33), (60, 62, 63, 61), (62, 32, 33, 63), (18, 20, 74, 73), (64, 65, 97, 96), (77, 78, 110, 109), (32, 62, 95, 80), (10, 12, 70, 69), (28, 30, 79, 78), (38, 36, 82, 83), (56, 54, 91, 92), (2, 4, 66, 65), (20, 22, 75, 74), (48, 46, 87, 88), (12, 14, 71, 70), (30, 0, 64, 79), (40, 38, 83, 84), (58, 56, 92, 93), (4, 6, 67, 66), (22, 24, 76, 75), (50, 48, 88, 89), (14, 16, 72, 71), (42, 40, 84, 85), (60, 58, 93, 94), (34, 32, 80, 81), (6, 8, 68, 67), (24, 26, 77, 76), (52, 50, 89, 90), (16, 18, 73, 72), (44, 42, 85, 86), (62, 60, 94, 95), (8, 10, 69, 68), (26, 28, 78, 77), (36, 34, 81, 82), (0, 2, 65, 64), (54, 52, 90, 91), (96, 97, 98, 99, 100, 101, 102, 103, 104, 105, 106, 107, 108, 109, 110, 111), (112, 127, 126, 125, 124, 123, 122, 121, 120, 119, 118, 117, 116, 115, 114, 113), (92, 91, 123, 124), (78, 79, 111, 110), (65, 66, 98, 97), (93, 92, 124, 125), (79, 64, 96, 111), (66, 67, 99, 98), (94, 93, 125, 126), (81, 80, 112, 113), (67, 68, 100, 99), (95, 94, 126, 127), (82, 81, 113, 114), (68, 69, 101, 100), (80, 95, 127, 112), (83, 82, 114, 115), (69, 70, 102, 101), (84, 83, 115, 116), (70, 71, 103, 102), (85, 84, 116, 117), (71, 72, 104, 103), (86, 85, 117, 118), (72, 73, 105, 104), (87, 86, 118, 119), (73, 74, 106, 105), (88, 87, 119, 120), (74, 75, 107, 106), (89, 88, 120, 121), (75, 76, 108, 107), (90, 89, 121, 122), (76, 77, 109, 108), (91, 90, 122, 123)])
me_cube_003.polygons.foreach_set('use_smooth', [True] * 100)
_uv = me_cube_003.uv_layers.new(name='UVMap')
_uv.uv.foreach_set('vector', [1.0, 0.5, 1.0, 1.0, 0.9375, 1.0, 0.9375, 0.5, 0.9375, 0.5, 0.9375, 1.0, 0.875, 1.0, 0.875, 0.5, 0.875, 0.5, 0.875, 1.0, 0.8125, 1.0, 0.8125, 0.5, 0.8125, 0.5, 0.8125, 1.0, 0.75, 1.0, 0.75, 0.5, 0.75, 0.5, 0.75, 1.0, 0.6875, 1.0, 0.6875, 0.5, 0.6875, 0.5, 0.6875, 1.0, 0.625, 1.0, 0.625, 0.5, 0.625, 0.5, 0.625, 1.0, 0.5625, 1.0, 0.5625, 0.5, 0.5625, 0.5, 0.5625, 1.0, 0.5, 1.0, 0.5, 0.5, 0.5, 0.5, 0.5, 1.0, 0.4375, 1.0, 0.4375, 0.5, 0.4375, 0.5, 0.4375, 1.0, 0.375, 1.0, 0.375, 0.5, 0.375, 0.5, 0.375, 1.0, 0.3125, 1.0, 0.3125, 0.5, 0.3125, 0.5, 0.3125, 1.0, 0.25, 1.0, 0.25, 0.5, 0.25, 0.5, 0.25, 1.0, 0.1875, 1.0, 0.1875, 0.5, 0.1875, 0.5, 0.1875, 1.0, 0.125, 1.0, 0.125, 0.5, 0.3418, 0.4717, 0.25, 0.49, 0.1582, 0.4717, 0.08029, 0.4197, 0.02827, 0.3418, 0.01, 0.25, 0.02827, 0.1582, 0.08029, 0.08029, 0.1582, 0.02827, 0.25, 0.01, 0.3418, 0.02827, 0.4197, 0.08029, 0.4717, 0.1582, 0.49, 0.25, 0.4717, 0.3418, 0.4197, 0.4197, 0.125, 0.5, 0.125, 1.0, 0.0625, 1.0, 0.0625, 0.5, 0.0625, 0.5, 0.0625, 1.0, 0.0, 1.0, 0.0, 0.5, 0.5625, 0.5, 0.625, 0.5, 0.625, 0.5, 0.5625, 0.5, 1.0, 0.5, 0.9375, 0.5, 0.9375, 1.0, 1.0, 1.0, 0.9375, 0.5, 0.875, 0.5, 0.875, 1.0, 0.9375, 1.0, 0.875, 0.5, 0.8125, 0.5, 0.8125, 1.0, 0.875, 1.0, 0.8125, 0.5, 0.75, 0.5, 0.75, 1.0, 0.8125, 1.0, 0.75, 0.5, 0.6875, 0.5, 0.6875, 1.0, 0.75, 1.0, 0.6875, 0.5, 0.625, 0.5, 0.625, 1.0, 0.6875, 1.0, 0.625, 0.5, 0.5625, 0.5, 0.5625, 1.0, 0.625, 1.0, 0.5625, 0.5, 0.5, 0.5, 0.5, 1.0, 0.5625, 1.0, 0.5, 0.5, 0.4375, 0.5, 0.4375, 1.0, 0.5, 1.0, 0.4375, 0.5, 0.375, 0.5, 0.375, 1.0, 0.4375, 1.0, 0.375, 0.5, 0.3125, 0.5, 0.3125, 1.0, 0.375, 1.0, 0.3125, 0.5, 0.25, 0.5, 0.25, 1.0, 0.3125, 1.0, 0.25, 0.5, 0.1875, 0.5, 0.1875, 1.0, 0.25, 1.0, 0.1875, 0.5, 0.125, 0.5, 0.125, 1.0, 0.1875, 1.0, 0.3418, 0.4717, 0.4197, 0.4197, 0.4717, 0.3418, 0.49, 0.25, 0.4717, 0.1582, 0.4197, 0.08029, 0.3418, 0.02827, 0.25, 0.01, 0.1582, 0.02827, 0.08029, 0.08029, 0.02827, 0.1582, 0.01, 0.25, 0.02827, 0.3418, 0.08029, 0.4197, 0.1582, 0.4717, 0.25, 0.49, 0.125, 0.5, 0.0625, 0.5, 0.0625, 1.0, 0.125, 1.0, 0.0625, 0.5, 0.0, 0.5, 0.0, 1.0, 0.0625, 1.0, 0.4375, 0.5, 0.375, 0.5, 0.375, 0.5, 0.4375, 0.5, 1.0, 0.5, 0.9375, 0.5, 0.9375, 0.5, 1.0, 0.5, 0.1875, 0.5, 0.125, 0.5, 0.125, 0.5, 0.1875, 0.5, 0.0, 0.5, 0.0625, 0.5, 0.0625, 0.5, 0.0, 0.5, 0.6875, 0.5, 0.625, 0.5, 0.625, 0.5, 0.6875, 0.5, 0.125, 0.5, 0.0625, 0.5, 0.0625, 0.5, 0.125, 0.5, 0.8125, 0.5, 0.875, 0.5, 0.875, 0.5, 0.8125, 0.5, 0.25, 0.5, 0.3125, 0.5, 0.3125, 0.5, 0.25, 0.5, 0.9375, 0.5, 0.875, 0.5, 0.875, 0.5, 0.9375, 0.5, 0.375, 0.5, 0.3125, 0.5, 0.3125, 0.5, 0.375, 0.5, 0.5, 0.5, 0.5625, 0.5, 0.5625, 0.5, 0.5, 0.5, 0.625, 0.5, 0.5625, 0.5, 0.5625, 0.5, 0.625, 0.5, 0.0625, 0.5, 0.0, 0.5, 0.0, 0.5, 0.0625, 0.5, 0.75, 0.5, 0.8125, 0.5, 0.8125, 0.5, 0.75, 0.5, 0.1875, 0.5, 0.25, 0.5, 0.25, 0.5, 0.1875, 0.5, 0.875, 0.5, 0.8125, 0.5, 0.8125, 0.5, 0.875, 0.5, 0.3125, 0.5, 0.25, 0.5, 0.25, 0.5, 0.3125, 0.5, 0.4375, 0.5, 0.5, 0.5, 0.5, 0.5, 0.4375, 0.5, 0.5625, 0.5, 0.5, 0.5, 0.5, 0.5, 0.5625, 0.5, 0.6875, 0.5, 0.75, 0.5, 0.75, 0.5, 0.6875, 0.5, 0.125, 0.5, 0.1875, 0.5, 0.1875, 0.5, 0.125, 0.5, 0.9375, 0.5, 1.0, 0.5, 1.0, 0.5, 0.9375, 0.5, 0.8125, 0.5, 0.75, 0.5, 0.75, 0.5, 0.8125, 0.5, 0.25, 0.5, 0.1875, 0.5, 0.1875, 0.5, 0.25, 0.5, 0.375, 0.5, 0.4375, 0.5, 0.4375, 0.5, 0.375, 0.5, 0.5, 0.5, 0.4375, 0.5, 0.4375, 0.5, 0.5, 0.5, 0.625, 0.5, 0.6875, 0.5, 0.6875, 0.5, 0.625, 0.5, 0.0625, 0.5, 0.125, 0.5, 0.125, 0.5, 0.0625, 0.5, 0.75, 0.5, 0.6875, 0.5, 0.6875, 0.5, 0.75, 0.5, 0.1875, 0.5, 0.125, 0.5, 0.125, 0.5, 0.1875, 0.5, 0.875, 0.5, 0.9375, 0.5, 0.9375, 0.5, 0.875, 0.5, 1.0, 0.5, 0.9375, 0.5, 0.9375, 0.5, 1.0, 0.5, 0.3125, 0.5, 0.375, 0.5, 0.375, 0.5, 0.3125, 0.5, 0.75, 0.49, 0.8418, 0.4717, 0.9197, 0.4197, 0.9717, 0.3418, 0.99, 0.25, 0.9717, 0.1582, 0.9197, 0.08029, 0.8418, 0.02827, 0.75, 0.01, 0.6582, 0.02827, 0.5803, 0.08029, 0.5283, 0.1582, 0.51, 0.25, 0.5283, 0.3418, 0.5803, 0.4197, 0.6582, 0.4717, 0.75, 0.49, 0.6582, 0.4717, 0.5803, 0.4197, 0.5283, 0.3418, 0.51, 0.25, 0.5283, 0.1582, 0.5803, 0.08029, 0.6582, 0.02827, 0.75, 0.01, 0.8418, 0.02827, 0.9197, 0.08029, 0.9717, 0.1582, 0.99, 0.25, 0.9717, 0.3418, 0.9197, 0.4197, 0.8418, 0.4717, 0.25, 0.5, 0.3125, 0.5, 0.3125, 0.5, 0.25, 0.5, 0.125, 0.5, 0.0625, 0.5, 0.0625, 0.5, 0.125, 0.5, 0.9375, 0.5, 0.875, 0.5, 0.875, 0.5, 0.9375, 0.5, 0.1875, 0.5, 0.25, 0.5, 0.25, 0.5, 0.1875, 0.5, 0.0625, 0.5, 0.0, 0.5, 0.0, 0.5, 0.0625, 0.5, 0.875, 0.5, 0.8125, 0.5, 0.8125, 0.5, 0.875, 0.5, 0.125, 0.5, 0.1875, 0.5, 0.1875, 0.5, 0.125, 0.5, 0.9375, 0.5, 1.0, 0.5, 1.0, 0.5, 0.9375, 0.5, 0.8125, 0.5, 0.75, 0.5, 0.75, 0.5, 0.8125, 0.5, 0.0625, 0.5, 0.125, 0.5, 0.125, 0.5, 0.0625, 0.5, 0.875, 0.5, 0.9375, 0.5, 0.9375, 0.5, 0.875, 0.5, 0.75, 0.5, 0.6875, 0.5, 0.6875, 0.5, 0.75, 0.5, 0.0, 0.5, 0.0625, 0.5, 0.0625, 0.5, 0.0, 0.5, 0.8125, 0.5, 0.875, 0.5, 0.875, 0.5, 0.8125, 0.5, 0.6875, 0.5, 0.625, 0.5, 0.625, 0.5, 0.6875, 0.5, 0.75, 0.5, 0.8125, 0.5, 0.8125, 0.5, 0.75, 0.5, 0.625, 0.5, 0.5625, 0.5, 0.5625, 0.5, 0.625, 0.5, 0.6875, 0.5, 0.75, 0.5, 0.75, 0.5, 0.6875, 0.5, 0.5625, 0.5, 0.5, 0.5, 0.5, 0.5, 0.5625, 0.5, 0.625, 0.5, 0.6875, 0.5, 0.6875, 0.5, 0.625, 0.5, 0.5, 0.5, 0.4375, 0.5, 0.4375, 0.5, 0.5, 0.5, 0.5625, 0.5, 0.625, 0.5, 0.625, 0.5, 0.5625, 0.5, 0.4375, 0.5, 0.375, 0.5, 0.375, 0.5, 0.4375, 0.5, 0.5, 0.5, 0.5625, 0.5, 0.5625, 0.5, 0.5, 0.5, 0.375, 0.5, 0.3125, 0.5, 0.3125, 0.5, 0.375, 0.5, 0.4375, 0.5, 0.5, 0.5, 0.5, 0.5, 0.4375, 0.5, 0.3125, 0.5, 0.25, 0.5, 0.25, 0.5, 0.3125, 0.5, 0.375, 0.5, 0.4375, 0.5, 0.4375, 0.5, 0.375, 0.5, 0.25, 0.5, 0.1875, 0.5, 0.1875, 0.5, 0.25, 0.5, 0.3125, 0.5, 0.375, 0.5, 0.375, 0.5, 0.3125, 0.5])
me_cube_003.materials.append(mat_billboard)
me_cube_003.materials.append(mat_screen)
me_cube_003.use_remesh_fix_poles = True
me_cube_003.use_remesh_preserve_attributes = False
me_cube_003.use_mirror_vertex_groups = False
me_cube_003.update()

# ---- objects
ob_billboard = bpy.data.objects.new('Billboard', me_cube_001)
ob_legs_short = bpy.data.objects.new('Legs Short', me_cube_002)
ob_legs = bpy.data.objects.new('Legs', me_cube_003)

# ---- transforms, parenting, visibility, modifiers, constraints
ob_billboard.location = (0.0, 0.0, 0.0)
ob_billboard.lineart.crease_threshold = 0.0
_m = ob_billboard.modifiers.new('Auto Smooth', 'NODES')
_m.node_group = ng_auto_smooth
_gi = [s.identifier for s in ng_auto_smooth.interface.items_tree if s.item_type == 'SOCKET' and s.in_out == 'INPUT']
_m[_gi[1]] = 0.5236  # Angle
ob_legs_short.parent = ob_billboard
ob_legs_short.location = (0.0, 0.0, 1.643)
ob_legs_short.lineart.crease_threshold = 0.0
_m = ob_legs_short.modifiers.new('Auto Smooth', 'NODES')
_m.node_group = ng_auto_smooth
_gi = [s.identifier for s in ng_auto_smooth.interface.items_tree if s.item_type == 'SOCKET' and s.in_out == 'INPUT']
_m[_gi[1]] = 0.5236  # Angle
ob_legs.parent = ob_billboard
ob_legs.location = (0.0, 0.0, 0.0)
ob_legs.lineart.crease_threshold = 0.0
_m = ob_legs.modifiers.new('Auto Smooth', 'NODES')
_m.node_group = ng_auto_smooth
_gi = [s.identifier for s in ng_auto_smooth.interface.items_tree if s.item_type == 'SOCKET' and s.in_out == 'INPUT']
_m[_gi[1]] = 0.5236  # Angle

# ---- collection membership
col_collection.objects.link(ob_billboard)
col_collection.objects.link(ob_legs_short)
col_collection.objects.link(ob_legs)

# ---- scene / render settings (as saved in the file)
scene.frame_start = 1; scene.frame_end = 250; scene.frame_set(1)
scene.render.engine = 'BLENDER_EEVEE_NEXT'
scene.cycles.use_denoising = False
scene.cycles.samples = 128
scene.cycles.sampling_pattern = 'TABULATED_SOBOL'
scene.cycles.use_adaptive_sampling = False
scene.cycles.use_light_tree = False
scene.view_settings.view_transform = 'Filmic'
bpy.context.view_layer.update()

# ---- added for rendering (the .blend has no active camera and no usable light): camera, sun
cam_auto = bpy.data.cameras.new('AutoCamera')
cam_auto.lens = 50.0
cam_auto.sensor_width = 36.0
cam_auto.clip_end = 1000.0
ob_auto_camera = bpy.data.objects.new('AutoCamera', cam_auto)
scene.collection.objects.link(ob_auto_camera)
ob_auto_camera.location = (6.86314, -8.23215, 4.23316)
ob_auto_camera.rotation_euler = (1.09748, -7.21219e-08, 0.694738)
scene.camera = ob_auto_camera
light_auto_sun = bpy.data.lights.new('AutoSun', 'SUN')
light_auto_sun.energy = 3.0
light_auto_sun.angle = 0.0523599
ob_auto_sun = bpy.data.objects.new('AutoSun', light_auto_sun)
scene.collection.objects.link(ob_auto_sun)
ob_auto_sun.rotation_euler = (0.872665, 0.174533, 0.523599)
bpy.context.view_layer.update()

